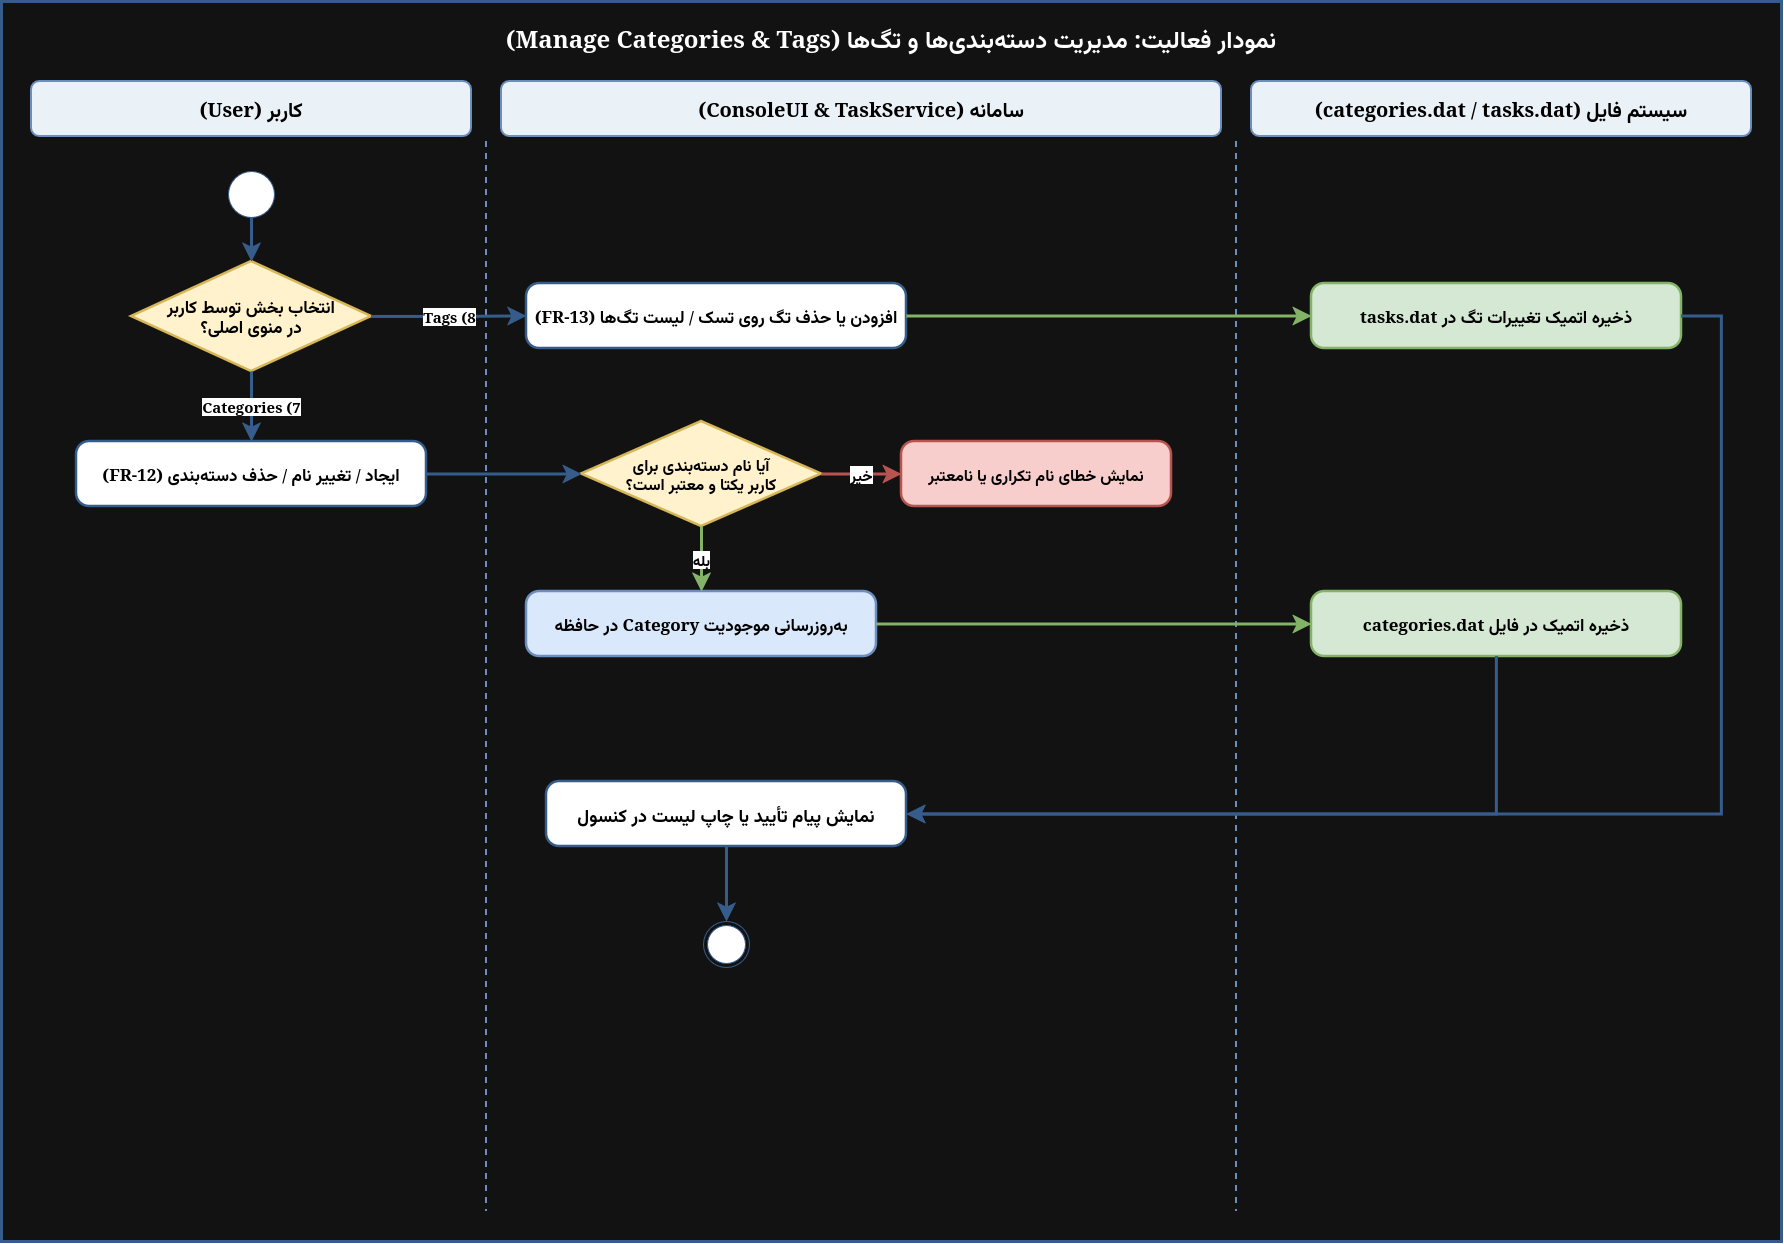

The diagram above was exported from draw.io. Its source (the exported page's mxGraphModel, read from the mxfile embedded in the PNG):
<mxGraphModel dx="1662" dy="1126" grid="1" gridSize="10" guides="1" tooltips="1" connect="1" arrows="1" fold="1" page="1" pageScale="1" pageWidth="1900" pageHeight="1350" math="0" shadow="0">
  <root>
    <mxCell id="0" />
    <mxCell id="1" parent="0" />
    <mxCell id="frame" parent="1" style="rounded=0;whiteSpace=wrap;html=1;fillColor=#121212;strokeColor=#355C8A;strokeWidth=3;fontSize=24;fontStyle=1;align=center;verticalAlign=top;spacingTop=16;fontFamily=Tahoma;textDirection=rtl;fontColor=#FFFFFF;" value="نمودار فعالیت: مدیریت دستهبندیها و تگها (Manage Categories &amp;amp; Tags)" vertex="1">
      <mxGeometry height="1240" width="1780" x="60" y="40" as="geometry" />
    </mxCell>
    <mxCell id="lane_user" parent="1" style="rounded=1;whiteSpace=wrap;html=1;fillColor=#EAF2F8;strokeColor=#6C8EBF;strokeWidth=2;fontSize=20;fontStyle=1;align=center;fontFamily=Tahoma;textDirection=rtl;" value="کاربر (User)" vertex="1">
      <mxGeometry height="55" width="440" x="90" y="120" as="geometry" />
    </mxCell>
    <mxCell id="lane_sys" parent="1" style="rounded=1;whiteSpace=wrap;html=1;fillColor=#EAF2F8;strokeColor=#6C8EBF;strokeWidth=2;fontSize=20;fontStyle=1;align=center;fontFamily=Tahoma;textDirection=rtl;" value="سامانه (ConsoleUI &amp; TaskService)" vertex="1">
      <mxGeometry height="55" width="720" x="560" y="120" as="geometry" />
    </mxCell>
    <mxCell id="lane_file" parent="1" style="rounded=1;whiteSpace=wrap;html=1;fillColor=#EAF2F8;strokeColor=#6C8EBF;strokeWidth=2;fontSize=20;fontStyle=1;align=center;fontFamily=Tahoma;textDirection=rtl;" value="سیستم فایل (categories.dat / tasks.dat)" vertex="1">
      <mxGeometry height="55" width="500" x="1310" y="120" as="geometry" />
    </mxCell>
    <mxCell id="div1" parent="1" style="line;strokeWidth=2;direction=south;html=1;dashed=1;strokeColor=#6C8EBF;textDirection=rtl;" vertex="1">
      <mxGeometry height="1070" width="10" x="540" y="180" as="geometry" />
    </mxCell>
    <mxCell id="div2" parent="1" style="line;strokeWidth=2;direction=south;html=1;dashed=1;strokeColor=#6C8EBF;textDirection=rtl;" vertex="1">
      <mxGeometry height="1070" width="10" x="1290" y="180" as="geometry" />
    </mxCell>
    <mxCell id="start" parent="1" style="ellipse;fillColor=#FFFFFF;strokeColor=#355C8A;textDirection=rtl;" vertex="1">
      <mxGeometry height="46" width="46" x="287" y="210" as="geometry" />
    </mxCell>
    <mxCell id="d1" parent="1" style="rhombus;whiteSpace=wrap;html=1;fillColor=#FFF2CC;strokeColor=#D6B656;strokeWidth=2.5;fontSize=17;fontFamily=Tahoma;fontStyle=1;textDirection=rtl;" value="انتخاب بخش توسط کاربر&lt;br&gt;در منوی اصلی؟" vertex="1">
      <mxGeometry height="110" width="240" x="190" y="300" as="geometry" />
    </mxCell>
    <mxCell id="cat_req" parent="1" style="rounded=1;whiteSpace=wrap;html=1;arcSize=20;fillColor=#FFFFFF;strokeColor=#355C8A;strokeWidth=2.5;fontSize=17;fontFamily=Tahoma;fontStyle=1;textDirection=rtl;" value="ایجاد / تغییر نام / حذف دستهبندی (FR-12)" vertex="1">
      <mxGeometry height="65" width="350" x="135" y="480" as="geometry" />
    </mxCell>
    <mxCell id="d_cat_uniq" parent="1" style="rhombus;whiteSpace=wrap;html=1;fillColor=#FFF2CC;strokeColor=#D6B656;strokeWidth=2.5;fontSize=16;fontFamily=Tahoma;fontStyle=1;textDirection=rtl;" value="آیا نام دستهبندی برای&lt;br&gt;کاربر یکتا و معتبر است؟" vertex="1">
      <mxGeometry height="105" width="240" x="640" y="460" as="geometry" />
    </mxCell>
    <mxCell id="err_cat" parent="1" style="rounded=1;whiteSpace=wrap;html=1;arcSize=20;fillColor=#F8CECC;strokeColor=#B85450;strokeWidth=2.5;fontSize=16;fontFamily=Tahoma;fontStyle=1;textDirection=rtl;" value="نمایش خطای نام تکراری یا نامعتبر" vertex="1">
      <mxGeometry height="65" width="270" x="960" y="480" as="geometry" />
    </mxCell>
    <mxCell id="cat_mem" parent="1" style="rounded=1;whiteSpace=wrap;html=1;arcSize=20;fillColor=#DAE8FC;strokeColor=#6C8EBF;strokeWidth=2.5;fontSize=17;fontFamily=Tahoma;fontStyle=1;textDirection=rtl;" value="بهروزرسانی موجودیت Category در حافظه" vertex="1">
      <mxGeometry height="65" width="350" x="585" y="630" as="geometry" />
    </mxCell>
    <mxCell id="cat_file" parent="1" style="rounded=1;whiteSpace=wrap;html=1;arcSize=20;fillColor=#D5E8D4;strokeColor=#82B366;strokeWidth=2.5;fontSize=17;fontFamily=Tahoma;fontStyle=1;textDirection=rtl;" value="ذخیره اتمیک در فایل categories.dat" vertex="1">
      <mxGeometry height="65" width="370" x="1370" y="630" as="geometry" />
    </mxCell>
    <mxCell id="tag_req" parent="1" style="rounded=1;whiteSpace=wrap;html=1;arcSize=20;fillColor=#FFFFFF;strokeColor=#355C8A;strokeWidth=2.5;fontSize=17;fontFamily=Tahoma;fontStyle=1;textDirection=rtl;" value="افزودن یا حذف تگ روی تسک / لیست تگها (FR-13)" vertex="1">
      <mxGeometry height="65" width="380" x="585" y="322" as="geometry" />
    </mxCell>
    <mxCell id="tag_file" parent="1" style="rounded=1;whiteSpace=wrap;html=1;arcSize=20;fillColor=#D5E8D4;strokeColor=#82B366;strokeWidth=2.5;fontSize=17;fontFamily=Tahoma;fontStyle=1;textDirection=rtl;" value="ذخیره اتمیک تغییرات تگ در tasks.dat" vertex="1">
      <mxGeometry height="65" width="370" x="1370" y="322" as="geometry" />
    </mxCell>
    <mxCell id="confirm" parent="1" style="rounded=1;whiteSpace=wrap;html=1;arcSize=20;fillColor=#FFFFFF;strokeColor=#355C8A;strokeWidth=2.5;fontSize=18;fontFamily=Tahoma;fontStyle=1;textDirection=rtl;" value="نمایش پیام تأیید یا چاپ لیست در کنسول" vertex="1">
      <mxGeometry height="65" width="360" x="605" y="820" as="geometry" />
    </mxCell>
    <mxCell id="end" parent="1" style="ellipse;html=1;shape=endState;fillColor=#FFFFFF;strokeColor=#355C8A;textDirection=rtl;" vertex="1">
      <mxGeometry height="46" width="46" x="762" y="960" as="geometry" />
    </mxCell>
    <mxCell id="e1" edge="1" parent="1" source="start" style="edgeStyle=orthogonalEdgeStyle;rounded=0;html=1;strokeWidth=3;strokeColor=#355C8A;endSize=10;textDirection=rtl;" target="d1">
      <mxGeometry relative="1" as="geometry" />
    </mxCell>
    <mxCell id="e2_cat" edge="1" parent="1" source="d1" style="edgeStyle=orthogonalEdgeStyle;rounded=0;html=1;strokeWidth=3;strokeColor=#355C8A;fontSize=15;fontFamily=Tahoma;endSize=10;exitX=0.5;exitY=1;entryX=0.5;entryY=0;labelBackgroundColor=#FFFFFF;textDirection=rtl;" target="cat_req" value="&lt;b&gt;7) Categories&lt;/b&gt;">
      <mxGeometry relative="1" as="geometry" />
    </mxCell>
    <mxCell id="e2_tag" edge="1" parent="1" source="d1" style="edgeStyle=orthogonalEdgeStyle;rounded=0;html=1;strokeWidth=3;strokeColor=#355C8A;fontSize=15;fontFamily=Tahoma;endSize=10;exitX=1;exitY=0.5;entryX=0;entryY=0.5;labelBackgroundColor=#FFFFFF;textDirection=rtl;" target="tag_req" value="&lt;b&gt;8) Tags&lt;/b&gt;">
      <mxGeometry relative="1" as="geometry" />
    </mxCell>
    <mxCell id="e3" edge="1" parent="1" source="cat_req" style="edgeStyle=orthogonalEdgeStyle;rounded=0;html=1;strokeWidth=3;strokeColor=#355C8A;endSize=10;exitX=1;exitY=0.5;entryX=0;entryY=0.5;textDirection=rtl;" target="d_cat_uniq">
      <mxGeometry relative="1" as="geometry" />
    </mxCell>
    <mxCell id="e4_no" edge="1" parent="1" source="d_cat_uniq" style="edgeStyle=orthogonalEdgeStyle;rounded=0;html=1;strokeWidth=3;strokeColor=#B85450;fontSize=15;fontFamily=Tahoma;endSize=10;exitX=1;exitY=0.5;entryX=0;entryY=0.5;labelBackgroundColor=#FFFFFF;textDirection=rtl;" target="err_cat" value="&lt;b&gt;خیر&lt;/b&gt;">
      <mxGeometry relative="1" as="geometry" />
    </mxCell>
    <mxCell id="e4_yes" edge="1" parent="1" source="d_cat_uniq" style="edgeStyle=orthogonalEdgeStyle;rounded=0;html=1;strokeWidth=3;strokeColor=#82B366;fontSize=15;fontFamily=Tahoma;endSize=10;exitX=0.5;exitY=1;entryX=0.5;entryY=0;labelBackgroundColor=#FFFFFF;textDirection=rtl;" target="cat_mem" value="&lt;b&gt;بله&lt;/b&gt;">
      <mxGeometry relative="1" as="geometry" />
    </mxCell>
    <mxCell id="e5" edge="1" parent="1" source="cat_mem" style="edgeStyle=orthogonalEdgeStyle;rounded=0;html=1;strokeWidth=3;strokeColor=#82B366;endSize=10;exitX=1;exitY=0.5;entryX=0;entryY=0.5;textDirection=rtl;" target="cat_file">
      <mxGeometry relative="1" as="geometry" />
    </mxCell>
    <mxCell id="e6" edge="1" parent="1" source="tag_req" style="edgeStyle=orthogonalEdgeStyle;rounded=0;html=1;strokeWidth=3;strokeColor=#82B366;endSize=10;exitX=1;exitY=0.5;entryX=0;entryY=0.5;textDirection=rtl;" target="tag_file">
      <mxGeometry relative="1" as="geometry" />
    </mxCell>
    <mxCell id="e7" edge="1" parent="1" source="cat_file" style="edgeStyle=orthogonalEdgeStyle;rounded=0;html=1;strokeWidth=3;strokeColor=#355C8A;endSize=10;exitX=0.5;exitY=1;entryX=1;entryY=0.5;textDirection=rtl;" target="confirm">
      <mxGeometry relative="1" as="geometry">
        <Array as="points">
          <mxPoint x="1555" y="853" />
        </Array>
      </mxGeometry>
    </mxCell>
    <mxCell id="e8" edge="1" parent="1" source="tag_file" style="edgeStyle=orthogonalEdgeStyle;rounded=0;html=1;strokeWidth=3;strokeColor=#355C8A;endSize=10;exitX=1;exitY=0.5;entryX=1;entryY=0.5;textDirection=rtl;" target="confirm">
      <mxGeometry relative="1" as="geometry">
        <Array as="points">
          <mxPoint x="1780" y="355" />
          <mxPoint x="1780" y="853" />
        </Array>
      </mxGeometry>
    </mxCell>
    <mxCell id="e9" edge="1" parent="1" source="confirm" style="edgeStyle=orthogonalEdgeStyle;rounded=0;html=1;strokeWidth=3;strokeColor=#355C8A;endSize=10;textDirection=rtl;" target="end">
      <mxGeometry relative="1" as="geometry" />
    </mxCell>
  </root>
</mxGraphModel>